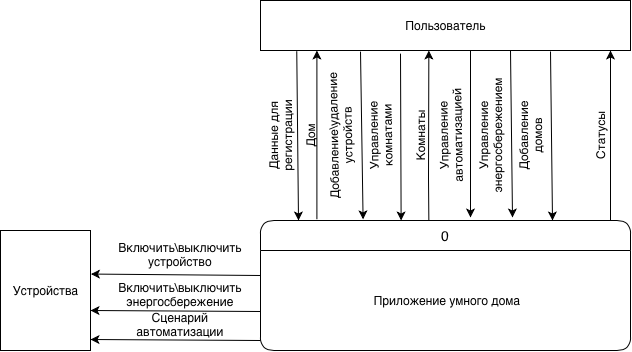

The diagram above was exported from draw.io. Its source (the exported page's mxGraphModel, read from the mxfile embedded in the PNG):
<mxGraphModel dx="2455" dy="2402" grid="1" gridSize="10" guides="1" tooltips="1" connect="1" arrows="1" fold="1" page="1" pageScale="1" pageWidth="1169" pageHeight="827" math="0" shadow="0">
  <root>
    <mxCell id="0" />
    <mxCell id="1" parent="0" />
    <mxCell id="45jupjmNPEBu-VMMcEtT-31" connectable="0" parent="1" style="group" value="" vertex="1">
      <mxGeometry height="350" width="630" x="-899" y="-1415" as="geometry" />
    </mxCell>
    <mxCell id="iLCrtQhnL0gfIzTtIA1Q-2" parent="45jupjmNPEBu-VMMcEtT-31" style="html=1;dashed=0;whitespace=wrap;" value="Устройства" vertex="1">
      <mxGeometry height="120" width="90" y="230" as="geometry" />
    </mxCell>
    <mxCell id="iLCrtQhnL0gfIzTtIA1Q-4" parent="45jupjmNPEBu-VMMcEtT-31" style="html=1;dashed=0;whitespace=wrap;" value="Пользователь" vertex="1">
      <mxGeometry height="50" width="370" x="260" as="geometry" />
    </mxCell>
    <mxCell id="iLCrtQhnL0gfIzTtIA1Q-11" parent="45jupjmNPEBu-VMMcEtT-31" style="swimlane;childLayout=stackLayout;horizontal=1;startSize=30;horizontalStack=0;rounded=1;fontSize=14;fontStyle=0;strokeWidth=1;resizeParent=0;resizeLast=1;shadow=0;dashed=0;align=center;fillColor=#FFFFFF;" value="0" vertex="1">
      <mxGeometry height="130" width="370" x="260" y="220" as="geometry" />
    </mxCell>
    <mxCell id="iLCrtQhnL0gfIzTtIA1Q-12" parent="iLCrtQhnL0gfIzTtIA1Q-11" style="align=center;strokeColor=none;fillColor=none;spacingLeft=4;fontSize=12;verticalAlign=middle;resizable=0;rotatable=0;part=1;" value="Приложение умного дома" vertex="1">
      <mxGeometry height="100" width="370" y="30" as="geometry" />
    </mxCell>
    <mxCell id="KZqseMFjfyz7GhdV7ZPx-1" edge="1" parent="45jupjmNPEBu-VMMcEtT-31" source="iLCrtQhnL0gfIzTtIA1Q-4" style="endArrow=classic;html=1;rounded=0;exitX=0.098;exitY=1.014;exitDx=0;exitDy=0;exitPerimeter=0;" value="">
      <mxGeometry height="50" relative="1" width="50" as="geometry">
        <mxPoint x="300" y="70" as="sourcePoint" />
        <mxPoint x="298" y="220" as="targetPoint" />
      </mxGeometry>
    </mxCell>
    <mxCell id="45jupjmNPEBu-VMMcEtT-2" edge="1" parent="45jupjmNPEBu-VMMcEtT-31" source="iLCrtQhnL0gfIzTtIA1Q-12" style="rounded=0;orthogonalLoop=1;jettySize=auto;html=1;entryX=1.005;entryY=0.363;entryDx=0;entryDy=0;exitX=0;exitY=0.25;exitDx=0;exitDy=0;entryPerimeter=0;" target="iLCrtQhnL0gfIzTtIA1Q-2">
      <mxGeometry relative="1" as="geometry">
        <mxPoint x="60" y="410" as="sourcePoint" />
        <mxPoint x="187" y="410" as="targetPoint" />
      </mxGeometry>
    </mxCell>
    <mxCell id="45jupjmNPEBu-VMMcEtT-3" parent="45jupjmNPEBu-VMMcEtT-31" style="text;html=1;whiteSpace=wrap;strokeColor=none;fillColor=none;align=center;verticalAlign=middle;rounded=0;rotation=-90;" value="Данные для регистрации" vertex="1">
      <mxGeometry height="30" width="60" x="250" y="120" as="geometry" />
    </mxCell>
    <mxCell id="45jupjmNPEBu-VMMcEtT-4" edge="1" parent="45jupjmNPEBu-VMMcEtT-31" style="rounded=0;orthogonalLoop=1;jettySize=auto;html=1;entryX=0.376;entryY=1.032;entryDx=0;entryDy=0;entryPerimeter=0;exitX=0.376;exitY=0.003;exitDx=0;exitDy=0;exitPerimeter=0;">
      <mxGeometry relative="1" as="geometry">
        <mxPoint x="316.4000000000001" y="218.73000000000002" as="sourcePoint" />
        <mxPoint x="316.4000000000001" y="50" as="targetPoint" />
      </mxGeometry>
    </mxCell>
    <mxCell id="45jupjmNPEBu-VMMcEtT-5" parent="45jupjmNPEBu-VMMcEtT-31" style="text;html=1;whiteSpace=wrap;strokeColor=none;fillColor=none;align=center;verticalAlign=middle;rounded=0;rotation=-90;" value="Дом" vertex="1">
      <mxGeometry height="30" width="60" x="280" y="120" as="geometry" />
    </mxCell>
    <mxCell id="45jupjmNPEBu-VMMcEtT-7" edge="1" parent="45jupjmNPEBu-VMMcEtT-31" style="rounded=0;orthogonalLoop=1;jettySize=auto;html=1;entryX=0.398;entryY=-0.005;entryDx=0;entryDy=0;entryPerimeter=0;exitX=0.391;exitY=1.032;exitDx=0;exitDy=0;exitPerimeter=0;">
      <mxGeometry relative="1" as="geometry">
        <mxPoint x="360.0000000000001" y="51.12999999999988" as="sourcePoint" />
        <mxPoint x="362.59000000000026" y="218.87999999999988" as="targetPoint" />
      </mxGeometry>
    </mxCell>
    <mxCell id="45jupjmNPEBu-VMMcEtT-8" parent="45jupjmNPEBu-VMMcEtT-31" style="text;html=1;whiteSpace=wrap;strokeColor=none;fillColor=none;align=center;verticalAlign=middle;rounded=0;rotation=-91;" value="Добавление\удаление устройств" vertex="1">
      <mxGeometry height="30" width="60" x="310" y="120" as="geometry" />
    </mxCell>
    <mxCell id="45jupjmNPEBu-VMMcEtT-9" parent="45jupjmNPEBu-VMMcEtT-31" style="text;html=1;whiteSpace=wrap;strokeColor=none;fillColor=none;align=center;verticalAlign=middle;rounded=0;" value="Включить\выключить устройство" vertex="1">
      <mxGeometry height="30" width="60" x="150" y="239" as="geometry" />
    </mxCell>
    <mxCell id="45jupjmNPEBu-VMMcEtT-10" edge="1" parent="45jupjmNPEBu-VMMcEtT-31" style="rounded=0;orthogonalLoop=1;jettySize=auto;html=1;entryX=1;entryY=0;entryDx=0;entryDy=0;exitX=0;exitY=0.25;exitDx=0;exitDy=0;">
      <mxGeometry relative="1" as="geometry">
        <mxPoint x="260" y="311" as="sourcePoint" />
        <mxPoint x="90" y="310" as="targetPoint" />
      </mxGeometry>
    </mxCell>
    <mxCell id="45jupjmNPEBu-VMMcEtT-11" parent="45jupjmNPEBu-VMMcEtT-31" style="text;html=1;whiteSpace=wrap;strokeColor=none;fillColor=none;align=center;verticalAlign=middle;rounded=0;" value="Включить\выключить энергосбережение" vertex="1">
      <mxGeometry height="30" width="60" x="150" y="279" as="geometry" />
    </mxCell>
    <mxCell id="45jupjmNPEBu-VMMcEtT-12" edge="1" parent="45jupjmNPEBu-VMMcEtT-31" style="rounded=0;orthogonalLoop=1;jettySize=auto;html=1;entryX=0.455;entryY=1.043;entryDx=0;entryDy=0;entryPerimeter=0;exitX=0.455;exitY=0.016;exitDx=0;exitDy=0;exitPerimeter=0;">
      <mxGeometry relative="1" as="geometry">
        <Array as="points">
          <mxPoint x="428" y="177.8499999999999" />
        </Array>
        <mxPoint x="428.3499999999999" y="219.93000000000006" as="sourcePoint" />
        <mxPoint x="428.3499999999999" y="50" as="targetPoint" />
      </mxGeometry>
    </mxCell>
    <mxCell id="45jupjmNPEBu-VMMcEtT-14" parent="45jupjmNPEBu-VMMcEtT-31" style="text;html=1;whiteSpace=wrap;strokeColor=none;fillColor=none;align=center;verticalAlign=middle;rounded=0;rotation=-90;" value="Комнаты" vertex="1">
      <mxGeometry height="30" width="60" x="390" y="120" as="geometry" />
    </mxCell>
    <mxCell id="45jupjmNPEBu-VMMcEtT-15" edge="1" parent="45jupjmNPEBu-VMMcEtT-31" style="rounded=0;orthogonalLoop=1;jettySize=auto;html=1;exitX=0.447;exitY=1.043;exitDx=0;exitDy=0;exitPerimeter=0;">
      <mxGeometry relative="1" as="geometry">
        <mxPoint x="399.9999999999999" y="53.15000000000009" as="sourcePoint" />
        <mxPoint x="400.61" y="220" as="targetPoint" />
      </mxGeometry>
    </mxCell>
    <mxCell id="45jupjmNPEBu-VMMcEtT-16" parent="45jupjmNPEBu-VMMcEtT-31" style="text;html=1;whiteSpace=wrap;strokeColor=none;fillColor=none;align=center;verticalAlign=middle;rounded=0;rotation=-91;" value="Управление комнатами" vertex="1">
      <mxGeometry height="30" width="60" x="350" y="120" as="geometry" />
    </mxCell>
    <mxCell id="45jupjmNPEBu-VMMcEtT-17" edge="1" parent="45jupjmNPEBu-VMMcEtT-31" style="rounded=0;orthogonalLoop=1;jettySize=auto;html=1;exitX=0.691;exitY=1.032;exitDx=0;exitDy=0;exitPerimeter=0;">
      <mxGeometry relative="1" as="geometry">
        <mxPoint x="470" y="50" as="sourcePoint" />
        <mxPoint x="470" y="217" as="targetPoint" />
      </mxGeometry>
    </mxCell>
    <mxCell id="45jupjmNPEBu-VMMcEtT-18" parent="45jupjmNPEBu-VMMcEtT-31" style="text;html=1;whiteSpace=wrap;strokeColor=none;fillColor=none;align=center;verticalAlign=middle;rounded=0;rotation=-91;" value="Управление автоматизацией" vertex="1">
      <mxGeometry height="30" width="60" x="420" y="120" as="geometry" />
    </mxCell>
    <mxCell id="45jupjmNPEBu-VMMcEtT-19" edge="1" parent="45jupjmNPEBu-VMMcEtT-31" style="rounded=0;orthogonalLoop=1;jettySize=auto;html=1;entryX=1;entryY=0;entryDx=0;entryDy=0;exitX=0;exitY=0.25;exitDx=0;exitDy=0;">
      <mxGeometry relative="1" as="geometry">
        <mxPoint x="260" y="340" as="sourcePoint" />
        <mxPoint x="90" y="339" as="targetPoint" />
      </mxGeometry>
    </mxCell>
    <mxCell id="45jupjmNPEBu-VMMcEtT-20" parent="45jupjmNPEBu-VMMcEtT-31" style="text;html=1;whiteSpace=wrap;strokeColor=none;fillColor=none;align=center;verticalAlign=middle;rounded=0;" value="Сценарий автоматизации" vertex="1">
      <mxGeometry height="30" width="60" x="150" y="309" as="geometry" />
    </mxCell>
    <mxCell id="45jupjmNPEBu-VMMcEtT-21" edge="1" parent="45jupjmNPEBu-VMMcEtT-31" style="rounded=0;orthogonalLoop=1;jettySize=auto;html=1;entryX=0.398;entryY=-0.005;entryDx=0;entryDy=0;entryPerimeter=0;exitX=0.391;exitY=1.032;exitDx=0;exitDy=0;exitPerimeter=0;">
      <mxGeometry relative="1" as="geometry">
        <mxPoint x="510" y="50" as="sourcePoint" />
        <mxPoint x="512" y="217" as="targetPoint" />
      </mxGeometry>
    </mxCell>
    <mxCell id="45jupjmNPEBu-VMMcEtT-24" parent="45jupjmNPEBu-VMMcEtT-31" style="text;html=1;whiteSpace=wrap;strokeColor=none;fillColor=none;align=center;verticalAlign=middle;rounded=0;rotation=-90;" value="Управление энергосбережением" vertex="1">
      <mxGeometry height="30" width="60" x="460" y="120" as="geometry" />
    </mxCell>
    <mxCell id="45jupjmNPEBu-VMMcEtT-25" edge="1" parent="45jupjmNPEBu-VMMcEtT-31" style="endArrow=classic;html=1;rounded=0;exitX=0.098;exitY=1.014;exitDx=0;exitDy=0;exitPerimeter=0;" value="">
      <mxGeometry height="50" relative="1" width="50" as="geometry">
        <mxPoint x="550" y="51" as="sourcePoint" />
        <mxPoint x="552" y="220" as="targetPoint" />
      </mxGeometry>
    </mxCell>
    <mxCell id="45jupjmNPEBu-VMMcEtT-27" parent="45jupjmNPEBu-VMMcEtT-31" style="text;html=1;whiteSpace=wrap;strokeColor=none;fillColor=none;align=center;verticalAlign=middle;rounded=0;rotation=-90;" value="Добавление домов" vertex="1">
      <mxGeometry height="30" width="60" x="500" y="120" as="geometry" />
    </mxCell>
    <mxCell id="45jupjmNPEBu-VMMcEtT-28" edge="1" parent="45jupjmNPEBu-VMMcEtT-31" style="rounded=0;orthogonalLoop=1;jettySize=auto;html=1;entryX=0.455;entryY=1.043;entryDx=0;entryDy=0;entryPerimeter=0;exitX=0.455;exitY=0.016;exitDx=0;exitDy=0;exitPerimeter=0;">
      <mxGeometry relative="1" as="geometry">
        <Array as="points">
          <mxPoint x="610" y="178" />
        </Array>
        <mxPoint x="610" y="220" as="sourcePoint" />
        <mxPoint x="610" y="50" as="targetPoint" />
      </mxGeometry>
    </mxCell>
    <mxCell id="45jupjmNPEBu-VMMcEtT-30" parent="45jupjmNPEBu-VMMcEtT-31" style="text;html=1;whiteSpace=wrap;strokeColor=none;fillColor=none;align=center;verticalAlign=middle;rounded=0;rotation=-90;" value="Статусы" vertex="1">
      <mxGeometry height="30" width="60" x="570" y="120" as="geometry" />
    </mxCell>
  </root>
</mxGraphModel>